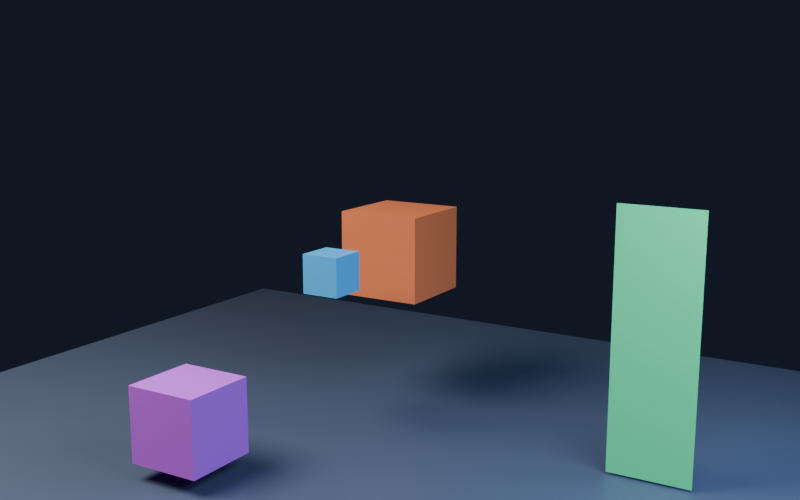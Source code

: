 # Source: authored-frame-fixture.blend  (saved by Blender 5.2.44; exported with 4.5.12 LTS)
import bpy
from mathutils import Matrix  # noqa: F401  (used for matrix-valued properties, if any)

bpy.ops.wm.read_factory_settings(use_empty=True)
scene = bpy.context.scene
scene.name = 'AuthoredFrameTransport'

# ---- materials (node trees are filled in below, after node groups)
mat_motiontargetmaterial = bpy.data.materials.new('MotionTargetMaterial')
mat_constrainedcubematerial = bpy.data.materials.new('ConstrainedCubeMaterial')
mat_drivencubematerial = bpy.data.materials.new('DrivenCubeMaterial')
mat_ribbonmaterial = bpy.data.materials.new('RibbonMaterial')
mat_groundmaterial = bpy.data.materials.new('GroundMaterial')

# ---- material node trees
mat_motiontargetmaterial.use_nodes = True; mat_motiontargetmaterial.node_tree.nodes.clear()
_N = mat_motiontargetmaterial.node_tree.nodes; _L = mat_motiontargetmaterial.node_tree.links
n0 = _N.new('ShaderNodeBsdfPrincipled'); n0.name = 'Principled BSDF'; n0.location = (-200, 100)
n0.inputs[0].default_value = (0.08, 0.55, 1.0, 1.0)
n0.inputs[2].default_value = 0.45
n0.inputs[10].default_value = 0.005
n1 = _N.new('ShaderNodeOutputMaterial'); n1.name = 'Material Output'; n1.location = (200, 100)
_L.new(n0.outputs[0], n1.inputs[0])
n1.is_active_output = True
mat_constrainedcubematerial.use_nodes = True; mat_constrainedcubematerial.node_tree.nodes.clear()
_N = mat_constrainedcubematerial.node_tree.nodes; _L = mat_constrainedcubematerial.node_tree.links
n0 = _N.new('ShaderNodeBsdfPrincipled'); n0.name = 'Principled BSDF'; n0.location = (-200, 100)
n0.inputs[0].default_value = (1.0, 0.24, 0.08, 1.0)
n0.inputs[2].default_value = 0.45
n0.inputs[10].default_value = 0.005
n1 = _N.new('ShaderNodeOutputMaterial'); n1.name = 'Material Output'; n1.location = (200, 100)
_L.new(n0.outputs[0], n1.inputs[0])
n1.is_active_output = True
mat_drivencubematerial.use_nodes = True; mat_drivencubematerial.node_tree.nodes.clear()
_N = mat_drivencubematerial.node_tree.nodes; _L = mat_drivencubematerial.node_tree.links
n0 = _N.new('ShaderNodeBsdfPrincipled'); n0.name = 'Principled BSDF'; n0.location = (-200, 100)
n0.inputs[0].default_value = (0.72, 0.12, 0.92, 1.0)
n0.inputs[2].default_value = 0.55
n0.inputs[10].default_value = 0.005
n1 = _N.new('ShaderNodeOutputMaterial'); n1.name = 'Material Output'; n1.location = (200, 100)
_L.new(n0.outputs[0], n1.inputs[0])
n1.is_active_output = True
mat_ribbonmaterial.use_nodes = True; mat_ribbonmaterial.node_tree.nodes.clear()
_N = mat_ribbonmaterial.node_tree.nodes; _L = mat_ribbonmaterial.node_tree.links
n0 = _N.new('ShaderNodeBsdfPrincipled'); n0.name = 'Principled BSDF'; n0.location = (-200, 100)
n0.inputs[0].default_value = (0.1, 0.95, 0.35, 1.0)
n0.inputs[2].default_value = 0.45
n0.inputs[10].default_value = 0.005
n1 = _N.new('ShaderNodeOutputMaterial'); n1.name = 'Material Output'; n1.location = (200, 100)
_L.new(n0.outputs[0], n1.inputs[0])
n1.is_active_output = True
mat_groundmaterial.use_nodes = True; mat_groundmaterial.node_tree.nodes.clear()
_N = mat_groundmaterial.node_tree.nodes; _L = mat_groundmaterial.node_tree.links
n0 = _N.new('ShaderNodeBsdfPrincipled'); n0.name = 'Principled BSDF'; n0.location = (-200, 100)
n0.inputs[0].default_value = (0.08, 0.1, 0.15, 1.0)
n0.inputs[2].default_value = 0.45
n0.inputs[10].default_value = 0.005
n1 = _N.new('ShaderNodeOutputMaterial'); n1.name = 'Material Output'; n1.location = (200, 100)
_L.new(n0.outputs[0], n1.inputs[0])
n1.is_active_output = True

# ---- world
world_authoredworld = bpy.data.worlds.new('AuthoredWorld'); scene.world = world_authoredworld
world_authoredworld.use_nodes = True; world_authoredworld.node_tree.nodes.clear()
_N = world_authoredworld.node_tree.nodes; _L = world_authoredworld.node_tree.links
n0 = _N.new('ShaderNodeBackground'); n0.name = 'Background'; n0.location = (-200, 100)
n0.inputs[0].default_value = (0.025, 0.035, 0.065, 1.0)
n0.inputs[1].default_value = 0.35
n1 = _N.new('ShaderNodeOutputWorld'); n1.name = 'World Output'; n1.location = (200, 100)
_L.new(n0.outputs[0], n1.inputs[0])
n1.is_active_output = True

# ---- cameras
cam_authoredcamera = bpy.data.cameras.new('AuthoredCamera')
cam_authoredcamera.lens = 46.0

# ---- lights
light_keylight = bpy.data.lights.new('KeyLight', 'AREA')
light_keylight.energy = 900.0
light_keylight.shape = 'DISK'
light_keylight.size = 5.0
light_filllight = bpy.data.lights.new('FillLight', 'AREA')
light_filllight.color = (0.45, 0.65, 1.0)
light_filllight.energy = 500.0
light_filllight.size = 4.0

# ---- meshes
me_cube = bpy.data.meshes.new('Cube')
me_cube.from_pydata([(-0.175, -0.175, -0.175), (-0.175, -0.175, 0.175), (-0.175, 0.175, -0.175), (-0.175, 0.175, 0.175), (0.175, -0.175, -0.175), (0.175, -0.175, 0.175), (0.175, 0.175, -0.175), (0.175, 0.175, 0.175)], [], [(0, 1, 3, 2), (2, 3, 7, 6), (6, 7, 5, 4), (4, 5, 1, 0), (2, 6, 4, 0), (7, 3, 1, 5)])
_uv = me_cube.uv_layers.new(name='UVMap')
_uv.uv.foreach_set('vector', [0.375, 0.0, 0.625, 0.0, 0.625, 0.25, 0.375, 0.25, 0.375, 0.25, 0.625, 0.25, 0.625, 0.5, 0.375, 0.5, 0.375, 0.5, 0.625, 0.5, 0.625, 0.75, 0.375, 0.75, 0.375, 0.75, 0.625, 0.75, 0.625, 1.0, 0.375, 1.0, 0.125, 0.5, 0.375, 0.5, 0.375, 0.75, 0.125, 0.75, 0.625, 0.5, 0.875, 0.5, 0.875, 0.75, 0.625, 0.75])
me_cube.materials.append(mat_motiontargetmaterial)
me_cube.update()
me_cube_001 = bpy.data.meshes.new('Cube.001')
me_cube_001.from_pydata([(-0.4, -0.4, -0.4), (-0.4, -0.4, 0.4), (-0.4, 0.4, -0.4), (-0.4, 0.4, 0.4), (0.4, -0.4, -0.4), (0.4, -0.4, 0.4), (0.4, 0.4, -0.4), (0.4, 0.4, 0.4)], [], [(0, 1, 3, 2), (2, 3, 7, 6), (6, 7, 5, 4), (4, 5, 1, 0), (2, 6, 4, 0), (7, 3, 1, 5)])
_uv = me_cube_001.uv_layers.new(name='UVMap')
_uv.uv.foreach_set('vector', [0.375, 0.0, 0.625, 0.0, 0.625, 0.25, 0.375, 0.25, 0.375, 0.25, 0.625, 0.25, 0.625, 0.5, 0.375, 0.5, 0.375, 0.5, 0.625, 0.5, 0.625, 0.75, 0.375, 0.75, 0.375, 0.75, 0.625, 0.75, 0.625, 1.0, 0.375, 1.0, 0.125, 0.5, 0.375, 0.5, 0.375, 0.75, 0.125, 0.75, 0.625, 0.5, 0.875, 0.5, 0.875, 0.75, 0.625, 0.75])
me_cube_001.materials.append(mat_constrainedcubematerial)
me_cube_001.update()
me_cube_002 = bpy.data.meshes.new('Cube.002')
me_cube_002.from_pydata([(-0.325, -0.325, -0.325), (-0.325, -0.325, 0.325), (-0.325, 0.325, -0.325), (-0.325, 0.325, 0.325), (0.325, -0.325, -0.325), (0.325, -0.325, 0.325), (0.325, 0.325, -0.325), (0.325, 0.325, 0.325)], [], [(0, 1, 3, 2), (2, 3, 7, 6), (6, 7, 5, 4), (4, 5, 1, 0), (2, 6, 4, 0), (7, 3, 1, 5)])
_uv = me_cube_002.uv_layers.new(name='UVMap')
_uv.uv.foreach_set('vector', [0.375, 0.0, 0.625, 0.0, 0.625, 0.25, 0.375, 0.25, 0.375, 0.25, 0.625, 0.25, 0.625, 0.5, 0.375, 0.5, 0.375, 0.5, 0.625, 0.5, 0.625, 0.75, 0.375, 0.75, 0.375, 0.75, 0.625, 0.75, 0.625, 1.0, 0.375, 1.0, 0.125, 0.5, 0.375, 0.5, 0.375, 0.75, 0.125, 0.75, 0.625, 0.5, 0.875, 0.5, 0.875, 0.75, 0.625, 0.75])
me_cube_002.materials.append(mat_drivencubematerial)
me_cube_002.update()
me_skinnedribbonmesh = bpy.data.meshes.new('SkinnedRibbonMesh')
me_skinnedribbonmesh.from_pydata([(-0.35, 0.0, 0.0), (0.35, 0.0, 0.0), (-0.35, 0.0, 1.1), (0.35, 0.0, 1.1), (-0.35, 0.0, 2.2), (0.35, 0.0, 2.2)], [], [(0, 1, 3, 2), (2, 3, 5, 4)])
me_skinnedribbonmesh.materials.append(mat_ribbonmaterial)
me_skinnedribbonmesh.update()
me_cube_003 = bpy.data.meshes.new('Cube.003')
me_cube_003.from_pydata([(-4.0, -4.0, -4.0), (-4.0, -4.0, 4.0), (-4.0, 4.0, -4.0), (-4.0, 4.0, 4.0), (4.0, -4.0, -4.0), (4.0, -4.0, 4.0), (4.0, 4.0, -4.0), (4.0, 4.0, 4.0)], [], [(0, 1, 3, 2), (2, 3, 7, 6), (6, 7, 5, 4), (4, 5, 1, 0), (2, 6, 4, 0), (7, 3, 1, 5)])
_uv = me_cube_003.uv_layers.new(name='UVMap')
_uv.uv.foreach_set('vector', [0.375, 0.0, 0.625, 0.0, 0.625, 0.25, 0.375, 0.25, 0.375, 0.25, 0.625, 0.25, 0.625, 0.5, 0.375, 0.5, 0.375, 0.5, 0.625, 0.5, 0.625, 0.75, 0.375, 0.75, 0.375, 0.75, 0.625, 0.75, 0.625, 1.0, 0.375, 1.0, 0.125, 0.5, 0.375, 0.5, 0.375, 0.75, 0.125, 0.75, 0.625, 0.5, 0.875, 0.5, 0.875, 0.75, 0.625, 0.75])
me_cube_003.materials.append(mat_groundmaterial)
me_cube_003.update()
arm_authoredrig = bpy.data.armatures.new('AuthoredRig')  # bones are not reproduced

# ---- objects
ob_motiontarget = bpy.data.objects.new('MotionTarget', me_cube)
ob_constrainedcube = bpy.data.objects.new('ConstrainedCube', me_cube_001)
ob_drivercontroller = bpy.data.objects.new('DriverController', None)
ob_drivencube = bpy.data.objects.new('DrivenCube', me_cube_002)
ob_authoredcamera = bpy.data.objects.new('AuthoredCamera', cam_authoredcamera)
ob_authoredrig = bpy.data.objects.new('AuthoredRig', arm_authoredrig)
ob_skinnedribbon = bpy.data.objects.new('SkinnedRibbon', me_skinnedribbonmesh)
ob_ground = bpy.data.objects.new('Ground', me_cube_003)
ob_keylight = bpy.data.objects.new('KeyLight', light_keylight)
ob_filllight = bpy.data.objects.new('FillLight', light_filllight)

# ---- transforms, parenting, visibility, modifiers, constraints
ob_motiontarget.location = (0.0, 0.0, 1.45)
ob_constrainedcube.location = (0.0, 1.15, 0.0)
_c = ob_constrainedcube.constraints.new('COPY_LOCATION'); _c.name = 'Follow MotionTarget'
_c.target = ob_motiontarget
_c.use_offset = True
ob_drivercontroller.location = (0.0, 0.0, 0.0)
ob_drivencube.location = (-0.45, -1.35, 0.45)
ob_authoredcamera.location = (5.0, -7.1, 3.4)
_c = ob_authoredcamera.constraints.new('TRACK_TO'); _c.name = 'Aim at ConstrainedCube'
_c.target = ob_constrainedcube
ob_authoredrig.location = (0.0, 0.0, 0.0)
ob_skinnedribbon.parent = ob_authoredrig
ob_skinnedribbon.location = (2.75, 0.4, 0.0)
_vg = ob_skinnedribbon.vertex_groups.new(name='DeformBone')
_vg.add([0, 1, 2, 3, 4, 5], 1.0, 'REPLACE')
_m = ob_skinnedribbon.modifiers.new('AuthoredRig', 'ARMATURE')
_m.object = ob_authoredrig
ob_ground.location = (0.0, 0.0, -0.12)
ob_ground.scale = (1.0, 1.0, 0.025)
ob_keylight.location = (-3.0, -4.0, 7.0)
ob_filllight.location = (5.0, -1.0, 4.0)

# ---- collection membership
scene.collection.objects.link(ob_motiontarget)
scene.collection.objects.link(ob_constrainedcube)
scene.collection.objects.link(ob_drivercontroller)
scene.collection.objects.link(ob_drivencube)
scene.collection.objects.link(ob_authoredcamera)
scene.collection.objects.link(ob_authoredrig)
scene.collection.objects.link(ob_skinnedribbon)
scene.collection.objects.link(ob_ground)
scene.collection.objects.link(ob_keylight)
scene.collection.objects.link(ob_filllight)

# ---- scene / render settings (as saved in the file)
scene.camera = ob_authoredcamera
scene.frame_start = 0; scene.frame_end = 20; scene.frame_set(10)
scene.render.engine = 'BLENDER_EEVEE_NEXT'
scene.render.resolution_x = 800
scene.render.resolution_y = 500
scene.render.fps = 10
scene.render.bake_bias = 0.0
scene.render.bake_samples = 0
scene.render.compositor_device = 'GPU'
scene.eevee.use_volume_custom_range = False
scene.eevee.fast_gi_thickness_near = 0.1
scene.eevee.fast_gi_thickness_far = 0.0
scene.eevee.ray_tracing_options.screen_trace_thickness = 0.1
bpy.context.view_layer.update()
